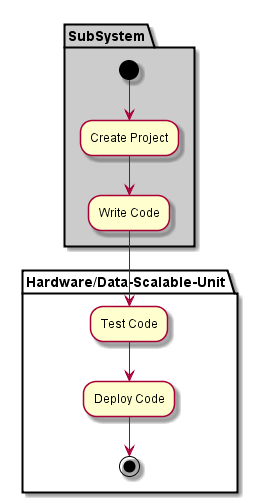

The diagram above was rendered by PlantUML. Its source (embedded in the PNG):
@startuml

partition "Hardware/Data-Scalable-Unit" {

}

partition SubSystem  #cccccc {
  (*) --> "Create Project"
  --> "Write Code"
}

partition "Hardware/Data-Scalable-Unit" {
  "Write Code" --> "Test Code"
  "Test Code" --> "Deploy Code"
  "Deploy Code" --> (*)
}

@enduml